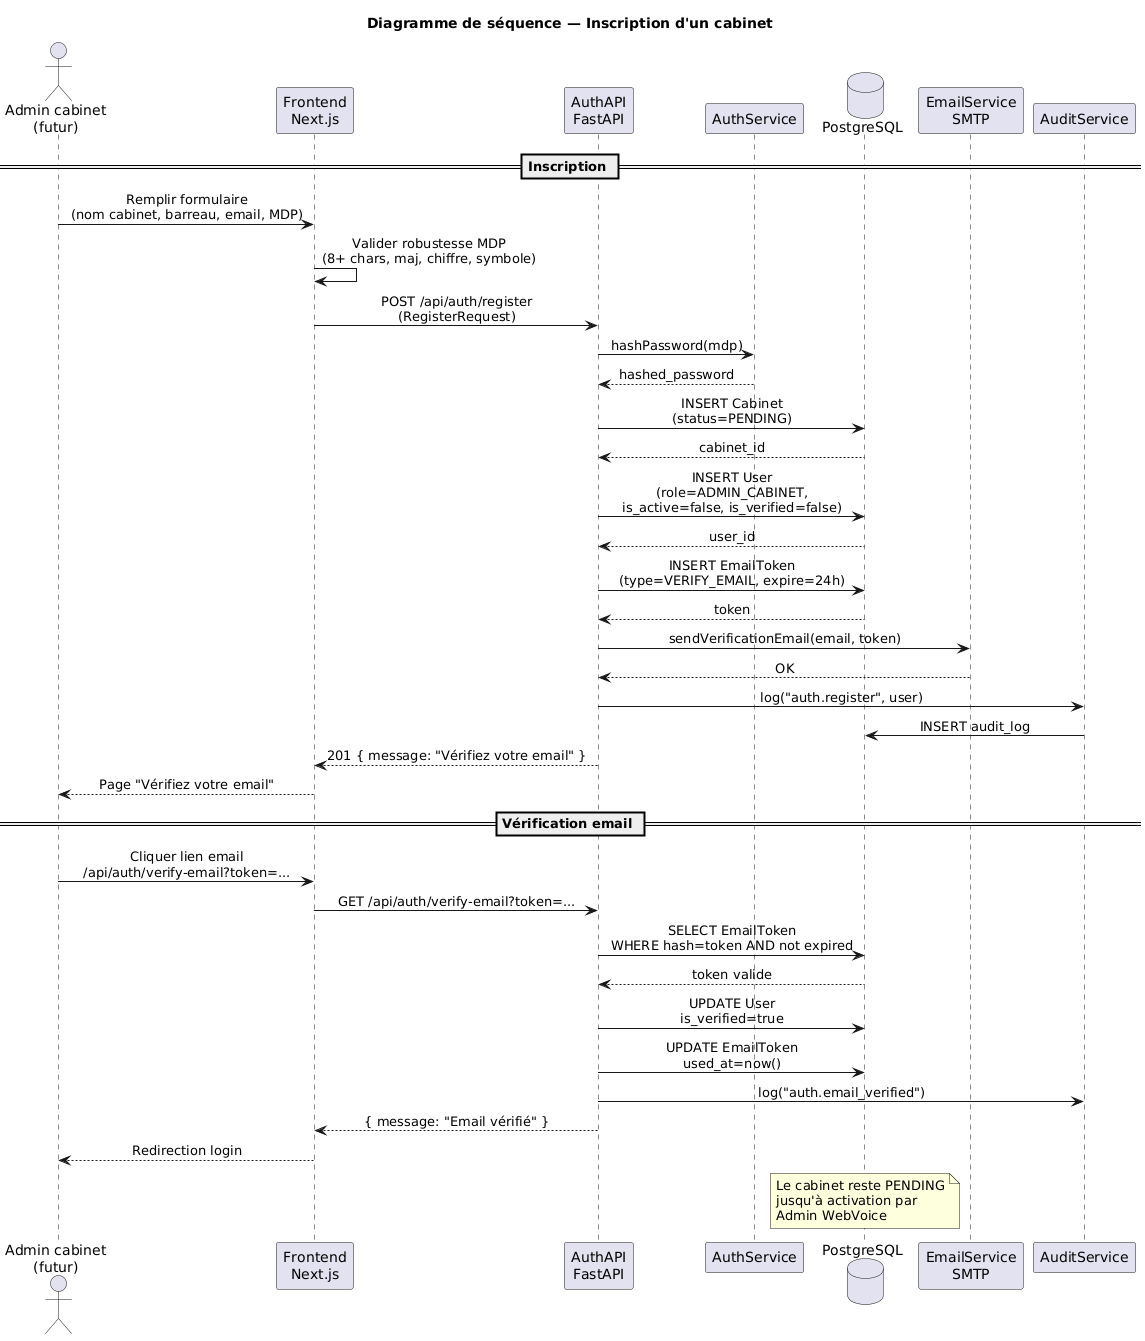

The diagram above was rendered by PlantUML. Its source (embedded in the PNG):
@startuml sanad-sequence-inscription
' ============================================================
' Sanad — Séquence : Inscription cabinet
' Scénario D-05 / F-01
' ============================================================

skinparam shadowing false
skinparam sequenceMessageAlign center

title Diagramme de séquence — Inscription d'un cabinet

actor "Admin cabinet\n(futur)" as U
participant "Frontend\nNext.js" as FE
participant "AuthAPI\nFastAPI" as API
participant "AuthService" as Auth
database "PostgreSQL" as DB
participant "EmailService\nSMTP" as Mail
participant "AuditService" as Audit

== Inscription ==

U -> FE : Remplir formulaire\n(nom cabinet, barreau, email, MDP)
FE -> FE : Valider robustesse MDP\n(8+ chars, maj, chiffre, symbole)
FE -> API : POST /api/auth/register\n(RegisterRequest)

API -> Auth : hashPassword(mdp)
Auth --> API : hashed_password

API -> DB : INSERT Cabinet\n(status=PENDING)
DB --> API : cabinet_id

API -> DB : INSERT User\n(role=ADMIN_CABINET,\nis_active=false, is_verified=false)
DB --> API : user_id

API -> DB : INSERT EmailToken\n(type=VERIFY_EMAIL, expire=24h)
DB --> API : token

API -> Mail : sendVerificationEmail(email, token)
Mail --> API : OK

API -> Audit : log("auth.register", user)
Audit -> DB : INSERT audit_log

API --> FE : 201 { message: "Vérifiez votre email" }
FE --> U : Page "Vérifiez votre email"

== Vérification email ==

U -> FE : Cliquer lien email\n/api/auth/verify-email?token=...
FE -> API : GET /api/auth/verify-email?token=...
API -> DB : SELECT EmailToken\nWHERE hash=token AND not expired
DB --> API : token valide
API -> DB : UPDATE User\nis_verified=true
API -> DB : UPDATE EmailToken\nused_at=now()
API -> Audit : log("auth.email_verified")
API --> FE : { message: "Email vérifié" }
FE --> U : Redirection login

note over DB
  Le cabinet reste PENDING
  jusqu'à activation par
  Admin WebVoice
end note

@enduml